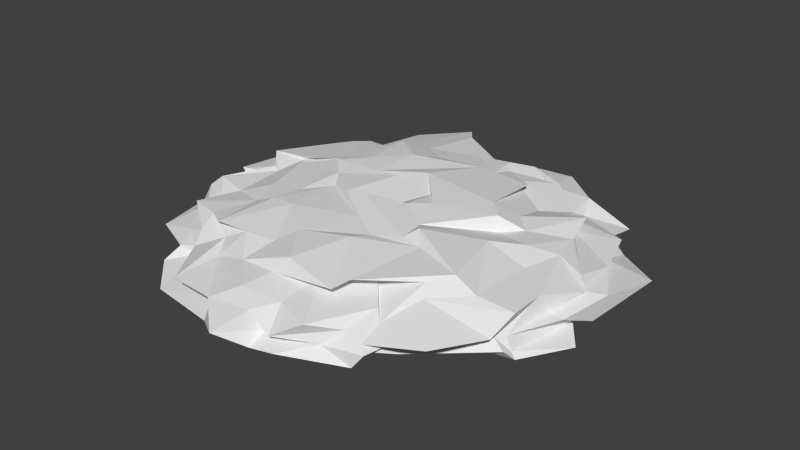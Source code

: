 # Source: IronSource.blend  (saved by Blender 2.66.0; exported with 4.5.12 LTS)
import bpy
from mathutils import Matrix  # noqa: F401  (used for matrix-valued properties, if any)

bpy.ops.wm.read_factory_settings(use_empty=True)
scene = bpy.context.scene
scene.name = 'Scene'

# ---- collections
col_collection_1 = bpy.data.collections.new('Collection 1'); scene.collection.children.link(col_collection_1)

# ---- world
world_world = bpy.data.worlds.new('World'); scene.world = world_world
world_world.color = (0.05088, 0.05088, 0.05088)
world_world.use_sun_shadow = False
world_world.sun_shadow_jitter_overblur = 0.0
world_world.cycles.sampling_method = 'MANUAL'
world_world.cycles.sample_map_resolution = 256

# ---- meshes
me_icosphere = bpy.data.meshes.new('Icosphere')
me_icosphere.from_pydata([(2.571, -7.451, 0.6045), (-5.707, -4.231, 0.5117), (-5.427, 4.806, 0.4502), (2.004, 6.823, 0.4062), (7.955, -0.1852, 0.4962), (0.1008, -1.207, 1.329), (8.839, 2.665, -0.0544), (7.243, -3.179, -0.5578), (4.149, -6.362, -0.2669), (0.7274, -8.059, -0.6888), (-5.271, -6.414, -0.3911), (-7.686, -2.016, -0.6078), (-7.447, 1.682, -0.906), (-4.844, 5.436, -0.1425), (0.9643, 8.316, -0.4481), (4.209, 5.752, -0.8502), (4.717, -4.366, 0.9074), (-2.876, -5.995, 0.4179), (-6.091, -0.07526, 0.8123), (-2.143, 7.425, 0.6411), (4.83, 3.703, 0.667), (3.893, 0.7217, 0.8944), (1.109, -3.693, 1.588), (-3.364, -2.794, 1.291), (-3.018, 1.802, 1.298), (2.803, 4.172, 1.121), (8.422, 0.4467, 0.238), (7.736, -0.08513, 0.4235), (7.45, -3.277, -0.7227), (4.381, -6.781, -0.09807), (3.466, -6.584, 0.3446), (-4.998, -5.863, 0.05824), (-5.271, -5.082, 0.2983), (-7.741, -1.842, -0.64), (-6.291, 3.962, 0.01569), (-5.822, 3.862, 0.1763), (-4.253, 5.557, -0.7236), (1.067, 6.99, 0.01483), (1.343, 7.29, 0.2736), (4.125, -5.737, 0.4574), (3.793, -5.421, 0.7301), (-3.416, -5.136, 0.6223), (-4.648, -5.127, 0.5392), (-6.93, 1.678, 0.5624), (-5.845, 2.853, 0.6611), (-0.01288, 6.094, 0.6764), (1.178, 6.252, 0.294), (5.639, 2.826, 0.6981), (7.527, 0.2281, 0.7611), (2.122, -1.336, 1.423), (0.9392, -0.6233, 1.582), (2.488, -6.109, 1.19), (1.426, -5.447, 0.9807), (-4.125, -2.975, 0.9996), (-6.081, -4.095, 0.8029), (-3.757, 2.229, 1.122), (-5.539, 3.827, 0.7338), (1.138, 5.405, 0.7729), (1.775, 6.202, 0.8558), (7.048, 3.13, -0.7979), (7.06, -3.184, -0.05065), (7.364, -1.454, 0.09145), (0.8709, -7.438, -0.2808), (1.506, -7.93, -0.007217), (-4.301, -7.259, -0.6882), (-7.175, -2.854, 0.03114), (-6.316, -3.399, 0.3355), (-8.116, 0.9125, -0.8572), (-5.26, 5.16, 0.09987), (-5.241, 5.348, 0.1507), (0.06881, 8.16, -0.6155), (3.307, 6.247, 0.1115), (2.834, 7.258, 0.3728), (7.228, -3.057, 0.7599), (7.223, -1.715, 0.7617), (-0.3652, -7.233, 0.7678), (1.119, -6.928, 0.589), (-7.05, -1.973, 0.7589), (-6.029, -2.921, 0.4325), (-3.431, 5.864, 0.6156), (-4.525, 4.611, 0.4248), (4.63, 4.461, 0.4614), (3.079, 5.37, 0.7023), (5.406, 0.169, 1.154), (6.375, 0.7566, 0.8706), (1.424, -3.007, 1.46), (-0.5968, -1.111, 1.738), (-2.326, -0.7074, 1.308), (-1.377, -1.148, 1.57), (-3.563, 0.8037, 1.496), (-0.8121, 0.9941, 1.572), (-0.1141, 1.906, 1.558), (0.9432, 1.038, 1.366), (7.734, -0.4521, -0.5675), (8.23, -0.04637, -0.5689), (8.502, -1.482, -0.7341), (7.649, 2.74, -0.7993), (1.818, -8.067, -0.4533), (3.971, -6.896, -0.6465), (-7.093, -3.872, -0.5475), (-5.67, -4.47, -0.6013), (-7.715, -1.934, -0.7254), (-6.582, 4.772, -0.6361), (-6.556, 3.924, -0.6709), (-5.497, 5.917, -0.7396), (2.291, 6.635, -0.4969), (1.747, 7.814, -0.3911), (3.941, 5.578, -0.7591), (0.3992, 8.14, -0.7376), (4.79, -4.266, -0.1502), (6.063, -5.925, 0.3467), (4.669, -5.525, -0.5488), (7.241, -3.619, -0.3518), (7.066, -4.108, 0.2656), (6.787, -3.586, 0.06591), (-4.271, -5.734, -0.1036), (-2.744, -7.98, 0.5021), (-3.981, -7.669, -0.5225), (-1.734, -7.728, -0.848), (-1.303, -7.839, 0.2596), (-0.04794, -8.924, -0.0403), (-6.874, 0.6683, -0.1714), (-7.365, -0.6158, 0.5771), (-7.225, 0.8701, -0.6823), (-7.204, -1.547, -0.4532), (-6.687, -0.2132, 0.4613), (-7.461, -2.169, 0.1824), (-0.4838, 6.751, -0.09944), (-2.082, 6.868, 0.2303), (-1.357, 6.8, -0.08928), (-3.406, 7.193, -0.4688), (-2.867, 8.392, 0.4016), (-4.095, 7.969, -0.3702), (6.948, 2.831, 0.05287), (6.954, 3.889, 0.3577), (6.873, 4.324, -0.4598), (5.532, 4.716, -0.9206), (4.824, 4.898, 0.2203), (6.268, 5.764, -0.1999), (3.101, -2.535, 1.382), (2.509, -1.854, 1.619), (2.727, -5.47, 1.333), (4.495, -3.979, 1.242), (4.377, -0.5485, 1.26), (5.94, -3.286, 0.9901), (-2.37, -2.887, 1.388), (-0.8404, -4.119, 1.363), (-3.885, -5.016, 1.047), (-2.532, -4.986, 1.079), (0.2975, -5.71, 1.377), (-1.599, -5.987, 0.7527), (-3.81, 1.246, 1.318), (-3.231, -1.591, 1.225), (-4.774, 0.7806, 1.213), (-6.849, 0.7221, 0.98), (-4.355, -1.866, 1.184), (-5.84, -0.1658, 0.7087), (0.6768, 4.203, 1.213), (-1.752, 3.088, 1.442), (1.083, 4.558, 0.9828), (-0.6188, 5.763, 0.7841), (-3.286, 4.305, 1.208), (-2.36, 4.853, 0.9412), (3.761, 0.8905, 1.44), (3.084, 1.568, 1.472), (4.721, 1.192, 1.044), (5.771, 3.408, 1.028), (1.999, 4.617, 0.9034), (3.775, 3.441, 0.6456), (5.603, -3.843, -0.5557), (-3.472, -7.371, -0.6704), (-6.847, 0.03543, -0.8949), (-2.388, 6.925, -0.7397), (5.939, 3.935, -0.7262), (2.421, -3.841, 1.143), (-4.734, -4.501, 0.9064), (-6.088, 2.61, 0.8262), (0.7605, 5.968, 0.8463), (6.079, 2.08, 0.8122), (7.982, -1.464, 0.05926), (2.894, -7.087, -0.1528), (-6.88, -4.984, -0.06796), (-5.96, 4.389, 0.03149), (-7.097, 3.858, -0.9081), (2.25, 6.55, 0.1469), (2.075, 7.042, -0.8487), (4.145, -6.634, 0.1379), (5.657, -4.304, -0.07977), (7.118, -2.136, 0.5424), (-4.376, -5.717, 0.2075), (-1.493, -7.586, -0.05823), (0.5341, -7.776, 0.4904), (-6.616, 2.773, 0.2981), (-7.119, -0.5591, 0.04111), (-7.432, -2.238, 0.3923), (0.05863, 6.341, 0.4074), (-3.307, 7.894, -0.08443), (-4.855, 7.237, 0.1016), (7.571, 1.915, 0.3523), (6.27, 4.425, 0.0433), (4.487, 5.775, 0.5119), (2.3, -2.449, 1.469), (5.093, -3.26, 1.408), (5.971, -0.7115, 0.8578), (0.2603, -2.278, 1.489), (-1.253, -4.84, 1.118), (-0.1065, -6.092, 0.8723), (-2.831, 0.009142, 1.443), (-5.369, 0.8618, 0.9951), (-5.597, -2.382, 0.7263), (-1.865, 0.8884, 1.506), (-1.24, 4.091, 1.099), (-3.637, 4.659, 0.6704), (1.555, 0.08619, 1.526), (3.99, 1.918, 1.089), (3.154, 5.77, 0.7048)], [], [(0, 40, 52), (1, 42, 54), (2, 44, 56), (3, 46, 58), (4, 48, 84), (7, 93, 60), (7, 95, 93), (9, 97, 62), (11, 99, 65), (11, 101, 99), (13, 102, 68), (13, 104, 102), (15, 105, 71), (15, 107, 105), (8, 109, 29), (8, 111, 109), (7, 60, 114), (10, 115, 31), (10, 117, 115), (9, 62, 120), (12, 121, 34), (12, 123, 121), (11, 65, 126), (14, 127, 37), (14, 129, 127), (13, 68, 132), (6, 133, 26), (6, 135, 133), (15, 71, 138), (22, 139, 85), (22, 141, 139), (16, 73, 144), (23, 145, 87), (23, 147, 145), (17, 75, 150), (24, 151, 89), (24, 153, 151), (18, 77, 156), (25, 157, 91), (25, 159, 157), (19, 79, 162), (21, 163, 49), (21, 165, 163), (20, 81, 168), (28, 95, 7), (33, 101, 11), (36, 104, 13), (169, 112, 111), (169, 28, 112), (28, 7, 112), (64, 117, 10), (64, 170, 117), (170, 118, 117), (67, 123, 12), (67, 171, 123), (171, 124, 123), (171, 33, 124), (33, 11, 124), (70, 129, 14), (70, 172, 129), (172, 130, 129), (172, 36, 130), (36, 13, 130), (59, 135, 6), (59, 173, 135), (173, 136, 135), (51, 141, 22), (52, 174, 51), (51, 174, 141), (174, 142, 141), (52, 40, 174), (40, 39, 174), (174, 39, 142), (39, 16, 142), (53, 147, 23), (54, 175, 53), (53, 175, 147), (175, 148, 147), (54, 42, 175), (42, 41, 175), (175, 41, 148), (41, 17, 148), (55, 153, 24), (56, 176, 55), (55, 176, 153), (176, 154, 153), (56, 44, 176), (44, 43, 176), (176, 43, 154), (43, 18, 154), (57, 159, 25), (58, 177, 57), (57, 177, 159), (177, 160, 159), (58, 46, 177), (46, 45, 177), (177, 45, 160), (45, 19, 160), (83, 165, 21), (84, 178, 83), (83, 178, 165), (178, 166, 165), (84, 48, 178), (48, 47, 178), (178, 47, 166), (47, 20, 166), (61, 27, 4), (60, 179, 61), (61, 179, 27), (179, 26, 27), (60, 93, 179), (93, 94, 179), (179, 94, 26), (94, 6, 26), (94, 96, 6), (96, 59, 6), (63, 30, 0), (62, 180, 63), (63, 180, 30), (180, 29, 30), (62, 97, 180), (97, 98, 180), (180, 98, 29), (98, 8, 29), (66, 32, 1), (65, 181, 66), (66, 181, 32), (181, 31, 32), (65, 99, 181), (99, 100, 181), (181, 100, 31), (100, 10, 31), (69, 35, 2), (68, 182, 69), (69, 182, 35), (182, 34, 35), (68, 102, 182), (102, 103, 182), (182, 103, 34), (103, 12, 34), (102, 183, 103), (102, 104, 183), (72, 38, 3), (71, 184, 72), (72, 184, 38), (184, 37, 38), (71, 105, 184), (105, 106, 184), (184, 106, 37), (106, 14, 37), (106, 108, 14), (105, 185, 106), (106, 185, 108), (105, 107, 185), (108, 70, 14), (30, 40, 0), (29, 186, 30), (30, 186, 40), (186, 39, 40), (29, 109, 186), (109, 110, 186), (186, 110, 39), (110, 16, 39), (110, 113, 16), (109, 187, 110), (110, 187, 113), (187, 114, 113), (109, 111, 187), (111, 112, 187), (187, 112, 114), (112, 7, 114), (113, 73, 16), (114, 188, 113), (113, 188, 73), (188, 74, 73), (114, 60, 188), (60, 61, 188), (188, 61, 74), (61, 4, 74), (32, 42, 1), (31, 189, 32), (32, 189, 42), (189, 41, 42), (31, 115, 189), (115, 116, 189), (189, 116, 41), (116, 17, 41), (116, 119, 17), (115, 190, 116), (116, 190, 119), (190, 120, 119), (115, 117, 190), (117, 118, 190), (190, 118, 120), (118, 9, 120), (119, 75, 17), (120, 191, 119), (119, 191, 75), (191, 76, 75), (120, 62, 191), (62, 63, 191), (191, 63, 76), (63, 0, 76), (35, 44, 2), (34, 192, 35), (35, 192, 44), (192, 43, 44), (34, 121, 192), (121, 122, 192), (192, 122, 43), (122, 18, 43), (122, 125, 18), (121, 193, 122), (122, 193, 125), (193, 126, 125), (121, 123, 193), (123, 124, 193), (193, 124, 126), (124, 11, 126), (125, 77, 18), (126, 194, 125), (125, 194, 77), (194, 78, 77), (126, 65, 194), (65, 66, 194), (194, 66, 78), (66, 1, 78), (38, 46, 3), (37, 195, 38), (38, 195, 46), (195, 45, 46), (37, 127, 195), (127, 128, 195), (195, 128, 45), (128, 19, 45), (128, 131, 19), (127, 196, 128), (128, 196, 131), (196, 132, 131), (127, 129, 196), (129, 130, 196), (196, 130, 132), (130, 13, 132), (131, 79, 19), (132, 197, 131), (131, 197, 79), (197, 80, 79), (132, 68, 197), (68, 69, 197), (197, 69, 80), (69, 2, 80), (27, 48, 4), (26, 198, 27), (27, 198, 48), (198, 47, 48), (26, 133, 198), (133, 134, 198), (198, 134, 47), (134, 20, 47), (134, 137, 20), (133, 199, 134), (134, 199, 137), (199, 138, 137), (133, 135, 199), (135, 136, 199), (199, 136, 138), (136, 15, 138), (137, 81, 20), (138, 200, 137), (137, 200, 81), (200, 82, 81), (138, 71, 200), (71, 72, 200), (200, 72, 82), (72, 3, 82), (86, 50, 5), (85, 201, 86), (86, 201, 50), (201, 49, 50), (85, 139, 201), (139, 140, 201), (201, 140, 49), (140, 21, 49), (140, 143, 21), (139, 202, 140), (140, 202, 143), (202, 144, 143), (139, 141, 202), (141, 142, 202), (202, 142, 144), (142, 16, 144), (143, 83, 21), (144, 203, 143), (143, 203, 83), (203, 84, 83), (144, 73, 203), (73, 74, 203), (203, 74, 84), (74, 4, 84), (88, 86, 5), (87, 204, 88), (88, 204, 86), (204, 85, 86), (87, 145, 204), (145, 146, 204), (204, 146, 85), (146, 22, 85), (146, 149, 22), (145, 205, 146), (146, 205, 149), (205, 150, 149), (145, 147, 205), (147, 148, 205), (205, 148, 150), (148, 17, 150), (149, 51, 22), (150, 206, 149), (149, 206, 51), (206, 52, 51), (150, 75, 206), (75, 76, 206), (206, 76, 52), (76, 0, 52), (90, 88, 5), (89, 207, 90), (90, 207, 88), (207, 87, 88), (89, 151, 207), (151, 152, 207), (207, 152, 87), (152, 23, 87), (152, 155, 23), (151, 208, 152), (152, 208, 155), (208, 156, 155), (151, 153, 208), (153, 154, 208), (208, 154, 156), (154, 18, 156), (155, 53, 23), (156, 209, 155), (155, 209, 53), (209, 54, 53), (156, 77, 209), (77, 78, 209), (209, 78, 54), (78, 1, 54), (92, 90, 5), (91, 210, 92), (92, 210, 90), (210, 89, 90), (91, 157, 210), (157, 158, 210), (210, 158, 89), (158, 24, 89), (158, 161, 24), (157, 211, 158), (158, 211, 161), (211, 162, 161), (157, 159, 211), (159, 160, 211), (211, 160, 162), (160, 19, 162), (161, 55, 24), (162, 212, 161), (161, 212, 55), (212, 56, 55), (162, 79, 212), (79, 80, 212), (212, 80, 56), (80, 2, 56), (50, 92, 5), (49, 213, 50), (50, 213, 92), (213, 91, 92), (49, 163, 213), (163, 164, 213), (213, 164, 91), (164, 25, 91), (164, 167, 25), (163, 214, 164), (164, 214, 167), (214, 168, 167), (163, 165, 214), (165, 166, 214), (214, 166, 168), (166, 20, 168), (167, 57, 25), (168, 215, 167), (167, 215, 57), (215, 58, 57), (168, 81, 215), (81, 82, 215), (215, 82, 58), (82, 3, 58)])
_uv = me_icosphere.uv_layers.new(name='UVMap')
_uv.uv.foreach_set('vector', [-0.7497, 0.3183, -0.4953, 0.07533, -0.3098, 0.4151, 0.2657, 1.734, 0.004024, 1.616, 0.3437, 1.561, 1.87, 1.138, 1.567, 1.287, 1.638, 1.137, 1.854, -0.2903, 1.914, -0.1549, 1.626, -0.1529, 0.3661, -0.8477, 0.5126, -0.7553, 0.5794, -0.5823, -0.5663, -1.534, 0.0742, -1.809, -0.3734, -1.076, -0.5663, -1.534, -0.2402, -1.986, 0.0742, -1.809, -2.057, 0.9785, -1.926, 0.4468, -1.558, 0.6731, 1.014, 2.847, 0.4338, 2.84, 0.6761, 2.217, 1.014, 2.847, 1.047, 2.978, 0.4338, 2.84, 2.401, 1.116, 2.695, 1.768, 2.17, 1.16, 2.401, 1.116, 2.985, 1.429, 2.695, 1.768, 2.292, -1.519, 2.469, -0.8608, 1.913, -0.6547, 2.292, -1.519, 2.403, -1.454, 2.469, -0.8608, -1.36, -0.542, -0.9464, -0.7885, -1.226, -0.3609, -1.36, -0.542, -1.314, -0.9916, -0.9464, -0.7885, -0.5663, -1.534, -0.3734, -1.076, -0.4231, -0.9241, -0.5757, 2.509, -0.4829, 2.05, -0.2405, 2.072, -0.5757, 2.509, -1.12, 2.292, -0.4829, 2.05, -2.057, 0.9785, -1.558, 0.6731, -1.251, 1.053, 2.294, 2.771, 1.567, 2.146, 2.049, 1.528, 2.294, 2.771, 1.926, 2.667, 1.567, 2.146, 1.014, 2.847, 0.6761, 2.217, 0.8291, 2.064, 2.697, -0.3982, 2.406, 0.01192, 2.233, -0.2819, 2.697, -0.3982, 2.465, 0.1789, 2.406, 0.01192, 2.401, 1.116, 2.17, 1.16, 2.524, 0.691, 0.7954, -1.405, 0.9855, -1.16, 0.4635, -1.126, 0.7954, -1.405, 1.366, -1.536, 0.9855, -1.16, 2.292, -1.519, 1.913, -0.6547, 1.62, -1.113, 0.1765, 0.4206, 0.2382, 0.1202, 0.2723, 0.3586, 0.1765, 0.4206, -0.07833, 0.2991, 0.2382, 0.1202, -0.2168, -0.1171, -0.03393, -0.542, -0.006725, -0.3035, 0.4703, 1.046, 0.4159, 0.8957, 0.7055, 0.822, 0.4703, 1.046, 0.2015, 1.212, 0.4159, 0.8957, -0.3644, 1.303, -0.5443, 0.8372, -0.3011, 1.014, 1.168, 0.7882, 1.106, 0.9177, 1.02, 0.823, 1.168, 0.7882, 1.127, 1.081, 1.106, 0.9177, 1.028, 1.456, 0.8129, 1.684, 0.9477, 1.44, 1.215, 0.003121, 1.303, 0.2044, 1.004, 0.3763, 1.215, 0.003121, 1.401, 0.09553, 1.303, 0.2044, 2.027, 0.4396, 1.892, 0.6995, 1.611, 0.5652, 0.6462, -0.1795, 0.7866, -0.0647, 0.4793, 0.1589, 0.6462, -0.1795, 0.7203, -0.2951, 0.7866, -0.0647, 1.122, -0.5203, 1.322, -0.6216, 1.196, -0.3773, -0.6583, -1.679, -0.2402, -1.986, -0.5663, -1.534, 1.067, 2.882, 1.047, 2.978, 1.014, 2.847, 3.015, 1.081, 2.985, 1.429, 2.401, 1.116, -1.033, -1.359, -0.5953, -1.316, -1.314, -0.9916, -1.033, -1.359, -0.6583, -1.679, -0.5953, -1.316, -0.6583, -1.679, -0.5663, -1.534, -0.5953, -1.316, -1.17, 2.552, -1.12, 2.292, -0.5757, 2.509, -1.17, 2.552, -1.38, 2.337, -1.12, 2.292, -1.38, 2.337, -1.94, 1.935, -1.12, 2.292, 2.115, 2.968, 1.926, 2.667, 2.294, 2.771, 2.115, 2.968, 1.687, 2.978, 1.926, 2.667, 1.687, 2.978, 1.14, 2.623, 1.926, 2.667, 1.687, 2.978, 1.067, 2.882, 1.14, 2.623, 1.067, 2.882, 1.014, 2.847, 1.14, 2.623, 2.927, -0.2809, 2.465, 0.1789, 2.697, -0.3982, 2.927, -0.2809, 3.057, 0.4586, 2.465, 0.1789, 3.057, 0.4586, 2.736, 0.6509, 2.465, 0.1789, 3.057, 0.4586, 3.015, 1.081, 2.736, 0.6509, 3.015, 1.081, 2.401, 1.116, 2.736, 0.6509, 1.223, -1.984, 1.366, -1.536, 0.7954, -1.405, 1.223, -1.984, 1.573, -1.835, 1.366, -1.536, 1.573, -1.835, 1.858, -1.814, 1.366, -1.536, -0.1357, 0.3599, -0.07833, 0.2991, 0.1765, 0.4206, -0.3098, 0.4151, -0.2029, 0.1842, -0.1357, 0.3599, -0.1357, 0.3599, -0.2029, 0.1842, -0.07833, 0.2991, -0.2029, 0.1842, -0.01296, -0.0138, -0.07833, 0.2991, -0.3098, 0.4151, -0.4953, 0.07533, -0.2029, 0.1842, -0.4953, 0.07533, -0.6485, -0.08989, -0.2029, 0.1842, -0.2029, 0.1842, -0.6485, -0.08989, -0.01296, -0.0138, -0.6485, -0.08989, -0.2168, -0.1171, -0.01296, -0.0138, 0.4656, 1.253, 0.2015, 1.212, 0.4703, 1.046, 0.3437, 1.561, 0.2195, 1.388, 0.4656, 1.253, 0.4656, 1.253, 0.2195, 1.388, 0.2015, 1.212, 0.2195, 1.388, 0.08857, 1.058, 0.2015, 1.212, 0.3437, 1.561, 0.004024, 1.616, 0.2195, 1.388, 0.004024, 1.616, -0.1391, 1.385, 0.2195, 1.388, 0.2195, 1.388, -0.1391, 1.385, 0.08857, 1.058, -0.1391, 1.385, -0.3644, 1.303, 0.08857, 1.058, 1.295, 0.8902, 1.127, 1.081, 1.168, 0.7882, 1.638, 1.137, 1.46, 1.248, 1.295, 0.8902, 1.295, 0.8902, 1.46, 1.248, 1.127, 1.081, 1.46, 1.248, 1.2, 1.362, 1.127, 1.081, 1.638, 1.137, 1.567, 1.287, 1.46, 1.248, 1.567, 1.287, 1.409, 1.509, 1.46, 1.248, 1.46, 1.248, 1.409, 1.509, 1.2, 1.362, 1.409, 1.509, 1.028, 1.456, 1.2, 1.362, 1.537, -0.0473, 1.401, 0.09553, 1.215, 0.003121, 1.626, -0.1529, 1.645, 0.00706, 1.537, -0.0473, 1.537, -0.0473, 1.645, 0.00706, 1.401, 0.09553, 1.645, 0.00706, 1.738, 0.2357, 1.401, 0.09553, 1.626, -0.1529, 1.914, -0.1549, 1.645, 0.00706, 1.914, -0.1549, 1.801, 0.1086, 1.645, 0.00706, 1.645, 0.00706, 1.801, 0.1086, 1.738, 0.2357, 1.801, 0.1086, 2.027, 0.4396, 1.738, 0.2357, 0.5285, -0.3478, 0.7203, -0.2951, 0.6462, -0.1795, 0.5794, -0.5823, 0.8083, -0.5899, 0.5285, -0.3478, 0.5285, -0.3478, 0.8083, -0.5899, 0.7203, -0.2951, 0.8083, -0.5899, 0.9369, -0.479, 0.7203, -0.2951, 0.5794, -0.5823, 0.5126, -0.7553, 0.8083, -0.5899, 0.5126, -0.7553, 0.9562, -0.6111, 0.8083, -0.5899, 0.8083, -0.5899, 0.9562, -0.6111, 0.9369, -0.479, 0.9562, -0.6111, 1.122, -0.5203, 0.9369, -0.479, 0.03176, -1.061, 0.3722, -0.9205, 0.3661, -0.8477, -0.3734, -1.076, 0.06203, -1.176, 0.03176, -1.061, 0.03176, -1.061, 0.06203, -1.176, 0.3722, -0.9205, 0.06203, -1.176, 0.4635, -1.126, 0.3722, -0.9205, -0.3734, -1.076, 0.0742, -1.809, 0.06203, -1.176, 0.0742, -1.809, 0.2312, -1.833, 0.06203, -1.176, 0.06203, -1.176, 0.2312, -1.833, 0.4635, -1.126, 0.2312, -1.833, 0.7954, -1.405, 0.4635, -1.126, 0.2312, -1.833, 1.038, -2.004, 0.7954, -1.405, 1.038, -2.004, 1.223, -1.984, 0.7954, -1.405, -1.25, 0.5121, -0.8488, 0.02542, -0.7497, 0.3183, -1.558, 0.6731, -1.415, 0.06938, -1.25, 0.5121, -1.25, 0.5121, -1.415, 0.06938, -0.8488, 0.02542, -1.415, 0.06938, -1.226, -0.3609, -0.8488, 0.02542, -1.558, 0.6731, -1.926, 0.4468, -1.415, 0.06938, -1.926, 0.4468, -1.917, -0.5032, -1.415, 0.06938, -1.415, 0.06938, -1.917, -0.5032, -1.226, -0.3609, -1.917, -0.5032, -1.36, -0.542, -1.226, -0.3609, 0.47, 1.906, 0.02243, 1.873, 0.2657, 1.734, 0.6761, 2.217, 0.2048, 2.318, 0.47, 1.906, 0.47, 1.906, 0.2048, 2.318, 0.02243, 1.873, 0.2048, 2.318, -0.2405, 2.072, 0.02243, 1.873, 0.6761, 2.217, 0.4338, 2.84, 0.2048, 2.318, 0.4338, 2.84, -0.06917, 2.929, 0.2048, 2.318, 0.2048, 2.318, -0.06917, 2.929, -0.2405, 2.072, -0.06917, 2.929, -0.5757, 2.509, -0.2405, 2.072, 2.134, 1.094, 1.937, 1.398, 1.87, 1.138, 2.17, 1.16, 2.109, 1.411, 2.134, 1.094, 2.134, 1.094, 2.109, 1.411, 1.937, 1.398, 2.109, 1.411, 2.049, 1.528, 1.937, 1.398, 2.17, 1.16, 2.695, 1.768, 2.109, 1.411, 2.695, 1.768, 2.588, 1.979, 2.109, 1.411, 2.109, 1.411, 2.588, 1.979, 2.049, 1.528, 2.588, 1.979, 2.294, 2.771, 2.049, 1.528, 2.695, 1.768, 2.839, 2.161, 2.588, 1.979, 2.695, 1.768, 2.985, 1.429, 2.839, 2.161, 1.848, -0.4213, 2.014, -0.2597, 1.854, -0.2903, 1.913, -0.6547, 2.038, -0.4848, 1.848, -0.4213, 1.848, -0.4213, 2.038, -0.4848, 2.014, -0.2597, 2.038, -0.4848, 2.233, -0.2819, 2.014, -0.2597, 1.913, -0.6547, 2.469, -0.8608, 2.038, -0.4848, 2.469, -0.8608, 2.569, -0.5507, 2.038, -0.4848, 2.038, -0.4848, 2.569, -0.5507, 2.233, -0.2819, 2.569, -0.5507, 2.697, -0.3982, 2.233, -0.2819, 2.569, -0.5507, 3.001, -0.4288, 2.697, -0.3982, 2.469, -0.8608, 2.848, -0.9588, 2.569, -0.5507, 2.569, -0.5507, 2.848, -0.9588, 3.001, -0.4288, 2.469, -0.8608, 2.403, -1.454, 2.848, -0.9588, 3.001, -0.4288, 2.927, -0.2809, 2.697, -0.3982, -0.8488, 0.02542, -0.4953, 0.07533, -0.7497, 0.3183, -1.226, -0.3609, -1.005, -0.2279, -0.8488, 0.02542, -0.8488, 0.02542, -1.005, -0.2279, -0.4953, 0.07533, -1.005, -0.2279, -0.6485, -0.08989, -0.4953, 0.07533, -1.226, -0.3609, -0.9464, -0.7885, -1.005, -0.2279, -0.9464, -0.7885, -0.5874, -0.4456, -1.005, -0.2279, -1.005, -0.2279, -0.5874, -0.4456, -0.6485, -0.08989, -0.5874, -0.4456, -0.2168, -0.1171, -0.6485, -0.08989, -0.5874, -0.4456, -0.3643, -0.7131, -0.2168, -0.1171, -0.9464, -0.7885, -0.7826, -0.868, -0.5874, -0.4456, -0.5874, -0.4456, -0.7826, -0.868, -0.3643, -0.7131, -0.7826, -0.868, -0.4231, -0.9241, -0.3643, -0.7131, -0.9464, -0.7885, -1.314, -0.9916, -0.7826, -0.868, -1.314, -0.9916, -0.5953, -1.316, -0.7826, -0.868, -0.7826, -0.868, -0.5953, -1.316, -0.4231, -0.9241, -0.5953, -1.316, -0.5663, -1.534, -0.4231, -0.9241, -0.3643, -0.7131, -0.03393, -0.542, -0.2168, -0.1171, -0.4231, -0.9241, 0.03255, -0.7296, -0.3643, -0.7131, -0.3643, -0.7131, 0.03255, -0.7296, -0.03393, -0.542, 0.03255, -0.7296, 0.1594, -0.6165, -0.03393, -0.542, -0.4231, -0.9241, -0.3734, -1.076, 0.03255, -0.7296, -0.3734, -1.076, 0.03176, -1.061, 0.03255, -0.7296, 0.03255, -0.7296, 0.03176, -1.061, 0.1594, -0.6165, 0.03176, -1.061, 0.3661, -0.8477, 0.1594, -0.6165, 0.02243, 1.873, 0.004024, 1.616, 0.2657, 1.734, -0.2405, 2.072, -0.2623, 1.839, 0.02243, 1.873, 0.02243, 1.873, -0.2623, 1.839, 0.004024, 1.616, -0.2623, 1.839, -0.1391, 1.385, 0.004024, 1.616, -0.2405, 2.072, -0.4829, 2.05, -0.2623, 1.839, -0.4829, 2.05, -0.5472, 1.434, -0.2623, 1.839, -0.2623, 1.839, -0.5472, 1.434, -0.1391, 1.385, -0.5472, 1.434, -0.3644, 1.303, -0.1391, 1.385, -0.5472, 1.434, -0.809, 1.236, -0.3644, 1.303, -0.4829, 2.05, -1.068, 1.465, -0.5472, 1.434, -0.5472, 1.434, -1.068, 1.465, -0.809, 1.236, -1.068, 1.465, -1.251, 1.053, -0.809, 1.236, -0.4829, 2.05, -1.12, 2.292, -1.068, 1.465, -1.12, 2.292, -1.94, 1.935, -1.068, 1.465, -1.068, 1.465, -1.94, 1.935, -1.251, 1.053, -1.94, 1.935, -2.057, 0.9785, -1.251, 1.053, -0.809, 1.236, -0.5443, 0.8372, -0.3644, 1.303, -1.251, 1.053, -0.8149, 0.7567, -0.809, 1.236, -0.809, 1.236, -0.8149, 0.7567, -0.5443, 0.8372, -0.8149, 0.7567, -0.6818, 0.5676, -0.5443, 0.8372, -1.251, 1.053, -1.558, 0.6731, -0.8149, 0.7567, -1.558, 0.6731, -1.25, 0.5121, -0.8149, 0.7567, -0.8149, 0.7567, -1.25, 0.5121, -0.6818, 0.5676, -1.25, 0.5121, -0.7497, 0.3183, -0.6818, 0.5676, 1.937, 1.398, 1.567, 1.287, 1.87, 1.138, 2.049, 1.528, 1.696, 1.544, 1.937, 1.398, 1.937, 1.398, 1.696, 1.544, 1.567, 1.287, 1.696, 1.544, 1.409, 1.509, 1.567, 1.287, 2.049, 1.528, 1.567, 2.146, 1.696, 1.544, 1.567, 2.146, 1.178, 1.685, 1.696, 1.544, 1.696, 1.544, 1.178, 1.685, 1.409, 1.509, 1.178, 1.685, 1.028, 1.456, 1.409, 1.509, 1.178, 1.685, 1.083, 1.732, 1.028, 1.456, 1.567, 2.146, 1.221, 2.051, 1.178, 1.685, 1.178, 1.685, 1.221, 2.051, 1.083, 1.732, 1.221, 2.051, 0.8291, 2.064, 1.083, 1.732, 1.567, 2.146, 1.926, 2.667, 1.221, 2.051, 1.926, 2.667, 1.14, 2.623, 1.221, 2.051, 1.221, 2.051, 1.14, 2.623, 0.8291, 2.064, 1.14, 2.623, 1.014, 2.847, 0.8291, 2.064, 1.083, 1.732, 0.8129, 1.684, 1.028, 1.456, 0.8291, 2.064, 0.7903, 1.907, 1.083, 1.732, 1.083, 1.732, 0.7903, 1.907, 0.8129, 1.684, 0.7903, 1.907, 0.5316, 1.785, 0.8129, 1.684, 0.8291, 2.064, 0.6761, 2.217, 0.7903, 1.907, 0.6761, 2.217, 0.47, 1.906, 0.7903, 1.907, 0.7903, 1.907, 0.47, 1.906, 0.5316, 1.785, 0.47, 1.906, 0.2657, 1.734, 0.5316, 1.785, 2.014, -0.2597, 1.914, -0.1549, 1.854, -0.2903, 2.233, -0.2819, 1.974, 0.01214, 2.014, -0.2597, 2.014, -0.2597, 1.974, 0.01214, 1.914, -0.1549, 1.974, 0.01214, 1.801, 0.1086, 1.914, -0.1549, 2.233, -0.2819, 2.406, 0.01192, 1.974, 0.01214, 2.406, 0.01192, 2.225, 0.3136, 1.974, 0.01214, 1.974, 0.01214, 2.225, 0.3136, 1.801, 0.1086, 2.225, 0.3136, 2.027, 0.4396, 1.801, 0.1086, 2.225, 0.3136, 2.177, 0.5148, 2.027, 0.4396, 2.406, 0.01192, 2.422, 0.5676, 2.225, 0.3136, 2.225, 0.3136, 2.422, 0.5676, 2.177, 0.5148, 2.422, 0.5676, 2.524, 0.691, 2.177, 0.5148, 2.406, 0.01192, 2.465, 0.1789, 2.422, 0.5676, 2.465, 0.1789, 2.736, 0.6509, 2.422, 0.5676, 2.422, 0.5676, 2.736, 0.6509, 2.524, 0.691, 2.736, 0.6509, 2.401, 1.116, 2.524, 0.691, 2.177, 0.5148, 1.892, 0.6995, 2.027, 0.4396, 2.524, 0.691, 2.268, 0.7857, 2.177, 0.5148, 2.177, 0.5148, 2.268, 0.7857, 1.892, 0.6995, 2.268, 0.7857, 1.866, 1.0, 1.892, 0.6995, 2.524, 0.691, 2.17, 1.16, 2.268, 0.7857, 2.17, 1.16, 2.134, 1.094, 2.268, 0.7857, 2.268, 0.7857, 2.134, 1.094, 1.866, 1.0, 2.134, 1.094, 1.87, 1.138, 1.866, 1.0, 0.3722, -0.9205, 0.5126, -0.7553, 0.3661, -0.8477, 0.4635, -1.126, 0.7465, -0.9944, 0.3722, -0.9205, 0.3722, -0.9205, 0.7465, -0.9944, 0.5126, -0.7553, 0.7465, -0.9944, 0.9562, -0.6111, 0.5126, -0.7553, 0.4635, -1.126, 0.9855, -1.16, 0.7465, -0.9944, 0.9855, -1.16, 1.076, -0.9215, 0.7465, -0.9944, 0.7465, -0.9944, 1.076, -0.9215, 0.9562, -0.6111, 1.076, -0.9215, 1.122, -0.5203, 0.9562, -0.6111, 1.076, -0.9215, 1.43, -0.7784, 1.122, -0.5203, 0.9855, -1.16, 1.305, -1.063, 1.076, -0.9215, 1.076, -0.9215, 1.305, -1.063, 1.43, -0.7784, 1.305, -1.063, 1.62, -1.113, 1.43, -0.7784, 0.9855, -1.16, 1.366, -1.536, 1.305, -1.063, 1.366, -1.536, 1.858, -1.814, 1.305, -1.063, 1.305, -1.063, 1.858, -1.814, 1.62, -1.113, 1.858, -1.814, 2.292, -1.519, 1.62, -1.113, 1.43, -0.7784, 1.322, -0.6216, 1.122, -0.5203, 1.62, -1.113, 1.565, -0.5879, 1.43, -0.7784, 1.43, -0.7784, 1.565, -0.5879, 1.322, -0.6216, 1.565, -0.5879, 1.535, -0.3395, 1.322, -0.6216, 1.62, -1.113, 1.913, -0.6547, 1.565, -0.5879, 1.913, -0.6547, 1.848, -0.4213, 1.565, -0.5879, 1.565, -0.5879, 1.848, -0.4213, 1.535, -0.3395, 1.848, -0.4213, 1.854, -0.2903, 1.535, -0.3395, 0.6002, 0.4996, 0.6321, 0.3241, 0.6986, 0.457, 0.2723, 0.3586, 0.3043, 0.1995, 0.6002, 0.4996, 0.6002, 0.4996, 0.3043, 0.1995, 0.6321, 0.3241, 0.3043, 0.1995, 0.4793, 0.1589, 0.6321, 0.3241, 0.2723, 0.3586, 0.2382, 0.1202, 0.3043, 0.1995, 0.2382, 0.1202, 0.3581, 0.1156, 0.3043, 0.1995, 0.3043, 0.1995, 0.3581, 0.1156, 0.4793, 0.1589, 0.3581, 0.1156, 0.6462, -0.1795, 0.4793, 0.1589, 0.3581, 0.1156, 0.4435, -0.1838, 0.6462, -0.1795, 0.2382, 0.1202, 0.112, -0.079, 0.3581, 0.1156, 0.3581, 0.1156, 0.112, -0.079, 0.4435, -0.1838, 0.112, -0.079, -0.006725, -0.3035, 0.4435, -0.1838, 0.2382, 0.1202, -0.07833, 0.2991, 0.112, -0.079, -0.07833, 0.2991, -0.01296, -0.0138, 0.112, -0.079, 0.112, -0.079, -0.01296, -0.0138, -0.006725, -0.3035, -0.01296, -0.0138, -0.2168, -0.1171, -0.006725, -0.3035, 0.4435, -0.1838, 0.5285, -0.3478, 0.6462, -0.1795, -0.006725, -0.3035, 0.3602, -0.4771, 0.4435, -0.1838, 0.4435, -0.1838, 0.3602, -0.4771, 0.5285, -0.3478, 0.3602, -0.4771, 0.5794, -0.5823, 0.5285, -0.3478, -0.006725, -0.3035, -0.03393, -0.542, 0.3602, -0.4771, -0.03393, -0.542, 0.1594, -0.6165, 0.3602, -0.4771, 0.3602, -0.4771, 0.1594, -0.6165, 0.5794, -0.5823, 0.1594, -0.6165, 0.3661, -0.8477, 0.5794, -0.5823, 0.6509, 0.6115, 0.6002, 0.4996, 0.6986, 0.457, 0.7055, 0.822, 0.4143, 0.493, 0.6509, 0.6115, 0.6509, 0.6115, 0.4143, 0.493, 0.6002, 0.4996, 0.4143, 0.493, 0.2723, 0.3586, 0.6002, 0.4996, 0.7055, 0.822, 0.4159, 0.8957, 0.4143, 0.493, 0.4159, 0.8957, 0.1857, 0.7127, 0.4143, 0.493, 0.4143, 0.493, 0.1857, 0.7127, 0.2723, 0.3586, 0.1857, 0.7127, 0.1765, 0.4206, 0.2723, 0.3586, 0.1857, 0.7127, -0.04201, 0.5639, 0.1765, 0.4206, 0.4159, 0.8957, 0.01575, 0.8515, 0.1857, 0.7127, 0.1857, 0.7127, 0.01575, 0.8515, -0.04201, 0.5639, 0.01575, 0.8515, -0.3011, 1.014, -0.04201, 0.5639, 0.4159, 0.8957, 0.2015, 1.212, 0.01575, 0.8515, 0.2015, 1.212, 0.08857, 1.058, 0.01575, 0.8515, 0.01575, 0.8515, 0.08857, 1.058, -0.3011, 1.014, 0.08857, 1.058, -0.3644, 1.303, -0.3011, 1.014, -0.04201, 0.5639, -0.1357, 0.3599, 0.1765, 0.4206, -0.3011, 1.014, -0.3541, 0.7214, -0.04201, 0.5639, -0.04201, 0.5639, -0.3541, 0.7214, -0.1357, 0.3599, -0.3541, 0.7214, -0.3098, 0.4151, -0.1357, 0.3599, -0.3011, 1.014, -0.5443, 0.8372, -0.3541, 0.7214, -0.5443, 0.8372, -0.6818, 0.5676, -0.3541, 0.7214, -0.3541, 0.7214, -0.6818, 0.5676, -0.3098, 0.4151, -0.6818, 0.5676, -0.7497, 0.3183, -0.3098, 0.4151, 0.8585, 0.529, 0.6509, 0.6115, 0.6986, 0.457, 1.02, 0.823, 0.8584, 0.825, 0.8585, 0.529, 0.8585, 0.529, 0.8584, 0.825, 0.6509, 0.6115, 0.8584, 0.825, 0.7055, 0.822, 0.6509, 0.6115, 1.02, 0.823, 1.106, 0.9177, 0.8584, 0.825, 1.106, 0.9177, 0.639, 0.9887, 0.8584, 0.825, 0.8584, 0.825, 0.639, 0.9887, 0.7055, 0.822, 0.639, 0.9887, 0.4703, 1.046, 0.7055, 0.822, 0.639, 0.9887, 0.6385, 1.158, 0.4703, 1.046, 1.106, 0.9177, 1.066, 1.21, 0.639, 0.9887, 0.639, 0.9887, 1.066, 1.21, 0.6385, 1.158, 1.066, 1.21, 0.9477, 1.44, 0.6385, 1.158, 1.106, 0.9177, 1.127, 1.081, 1.066, 1.21, 1.127, 1.081, 1.2, 1.362, 1.066, 1.21, 1.066, 1.21, 1.2, 1.362, 0.9477, 1.44, 1.2, 1.362, 1.028, 1.456, 0.9477, 1.44, 0.6385, 1.158, 0.4656, 1.253, 0.4703, 1.046, 0.9477, 1.44, 0.6216, 1.539, 0.6385, 1.158, 0.6385, 1.158, 0.6216, 1.539, 0.4656, 1.253, 0.6216, 1.539, 0.3437, 1.561, 0.4656, 1.253, 0.9477, 1.44, 0.8129, 1.684, 0.6216, 1.539, 0.8129, 1.684, 0.5316, 1.785, 0.6216, 1.539, 0.6216, 1.539, 0.5316, 1.785, 0.3437, 1.561, 0.5316, 1.785, 0.2657, 1.734, 0.3437, 1.561, 0.8426, 0.3526, 0.8585, 0.529, 0.6986, 0.457, 1.004, 0.3763, 0.9583, 0.6547, 0.8426, 0.3526, 0.8426, 0.3526, 0.9583, 0.6547, 0.8585, 0.529, 0.9583, 0.6547, 1.02, 0.823, 0.8585, 0.529, 1.004, 0.3763, 1.303, 0.2044, 0.9583, 0.6547, 1.303, 0.2044, 1.236, 0.5564, 0.9583, 0.6547, 0.9583, 0.6547, 1.236, 0.5564, 1.02, 0.823, 1.236, 0.5564, 1.168, 0.7882, 1.02, 0.823, 1.236, 0.5564, 1.456, 0.6835, 1.168, 0.7882, 1.303, 0.2044, 1.437, 0.4256, 1.236, 0.5564, 1.236, 0.5564, 1.437, 0.4256, 1.456, 0.6835, 1.437, 0.4256, 1.611, 0.5652, 1.456, 0.6835, 1.303, 0.2044, 1.401, 0.09553, 1.437, 0.4256, 1.401, 0.09553, 1.738, 0.2357, 1.437, 0.4256, 1.437, 0.4256, 1.738, 0.2357, 1.611, 0.5652, 1.738, 0.2357, 2.027, 0.4396, 1.611, 0.5652, 1.456, 0.6835, 1.295, 0.8902, 1.168, 0.7882, 1.611, 0.5652, 1.734, 0.8209, 1.456, 0.6835, 1.456, 0.6835, 1.734, 0.8209, 1.295, 0.8902, 1.734, 0.8209, 1.638, 1.137, 1.295, 0.8902, 1.611, 0.5652, 1.892, 0.6995, 1.734, 0.8209, 1.892, 0.6995, 1.866, 1.0, 1.734, 0.8209, 1.734, 0.8209, 1.866, 1.0, 1.638, 1.137, 1.866, 1.0, 1.87, 1.138, 1.638, 1.137, 0.6321, 0.3241, 0.8426, 0.3526, 0.6986, 0.457, 0.4793, 0.1589, 0.7361, 0.2363, 0.6321, 0.3241, 0.6321, 0.3241, 0.7361, 0.2363, 0.8426, 0.3526, 0.7361, 0.2363, 1.004, 0.3763, 0.8426, 0.3526, 0.4793, 0.1589, 0.7866, -0.0647, 0.7361, 0.2363, 0.7866, -0.0647, 0.8732, -0.02373, 0.7361, 0.2363, 0.7361, 0.2363, 0.8732, -0.02373, 1.004, 0.3763, 0.8732, -0.02373, 1.215, 0.003121, 1.004, 0.3763, 0.8732, -0.02373, 1.362, -0.06181, 1.215, 0.003121, 0.7866, -0.0647, 0.8884, -0.2411, 0.8732, -0.02373, 0.8732, -0.02373, 0.8884, -0.2411, 1.362, -0.06181, 0.8884, -0.2411, 1.196, -0.3773, 1.362, -0.06181, 0.7866, -0.0647, 0.7203, -0.2951, 0.8884, -0.2411, 0.7203, -0.2951, 0.9369, -0.479, 0.8884, -0.2411, 0.8884, -0.2411, 0.9369, -0.479, 1.196, -0.3773, 0.9369, -0.479, 1.122, -0.5203, 1.196, -0.3773, 1.362, -0.06181, 1.537, -0.0473, 1.215, 0.003121, 1.196, -0.3773, 1.5, -0.296, 1.362, -0.06181, 1.362, -0.06181, 1.5, -0.296, 1.537, -0.0473, 1.5, -0.296, 1.626, -0.1529, 1.537, -0.0473, 1.196, -0.3773, 1.322, -0.6216, 1.5, -0.296, 1.322, -0.6216, 1.535, -0.3395, 1.5, -0.296, 1.5, -0.296, 1.535, -0.3395, 1.626, -0.1529, 1.535, -0.3395, 1.854, -0.2903, 1.626, -0.1529])
me_icosphere.use_remesh_preserve_volume = False
me_icosphere.use_remesh_preserve_attributes = False
me_icosphere.use_mirror_vertex_groups = False
me_icosphere.update()

# ---- objects
ob_icosphere = bpy.data.objects.new('Icosphere', me_icosphere)

# ---- transforms, parenting, visibility, modifiers, constraints
ob_icosphere.location = (0.0, 0.0, 0.0)
ob_icosphere.lineart.crease_threshold = 0.0

# ---- collection membership
col_collection_1.objects.link(ob_icosphere)

# ---- scene / render settings (as saved in the file)
scene.frame_start = 1; scene.frame_end = 250; scene.frame_set(1)
scene.render.engine = 'BLENDER_EEVEE_NEXT'
scene.render.image_settings.color_mode = 'RGB'
scene.render.image_settings.compression = 90
scene.render.resolution_percentage = 50
scene.render.dither_intensity = 0.0
scene.render.bake_margin = 2
scene.cycles.use_denoising = False
scene.cycles.samples = 10
scene.cycles.sampling_pattern = 'TABULATED_SOBOL'
scene.cycles.light_sampling_threshold = 0.0
scene.cycles.use_adaptive_sampling = False
scene.cycles.use_light_tree = False
scene.cycles.blur_glossy = 0.0
scene.cycles.volume_bounces = 1
scene.cycles.pixel_filter_type = 'GAUSSIAN'
scene.cycles.sample_clamp_indirect = 0.0
scene.view_settings.view_transform = 'Standard'
bpy.context.view_layer.update()

# ---- added for rendering (the .blend has no active camera and no usable light): camera, sun
cam_auto = bpy.data.cameras.new('AutoCamera')
cam_auto.lens = 50.0
cam_auto.sensor_width = 36.0
cam_auto.clip_end = 1000.0
ob_auto_camera = bpy.data.objects.new('AutoCamera', cam_auto)
scene.collection.objects.link(ob_auto_camera)
ob_auto_camera.location = (22.9183, -27.3342, 18.4541)
ob_auto_camera.rotation_euler = (1.09748, -7.21219e-08, 0.694738)
scene.camera = ob_auto_camera
light_auto_sun = bpy.data.lights.new('AutoSun', 'SUN')
light_auto_sun.energy = 3.0
light_auto_sun.angle = 0.0523599
ob_auto_sun = bpy.data.objects.new('AutoSun', light_auto_sun)
scene.collection.objects.link(ob_auto_sun)
ob_auto_sun.rotation_euler = (0.872665, 0.174533, 0.523599)
bpy.context.view_layer.update()
